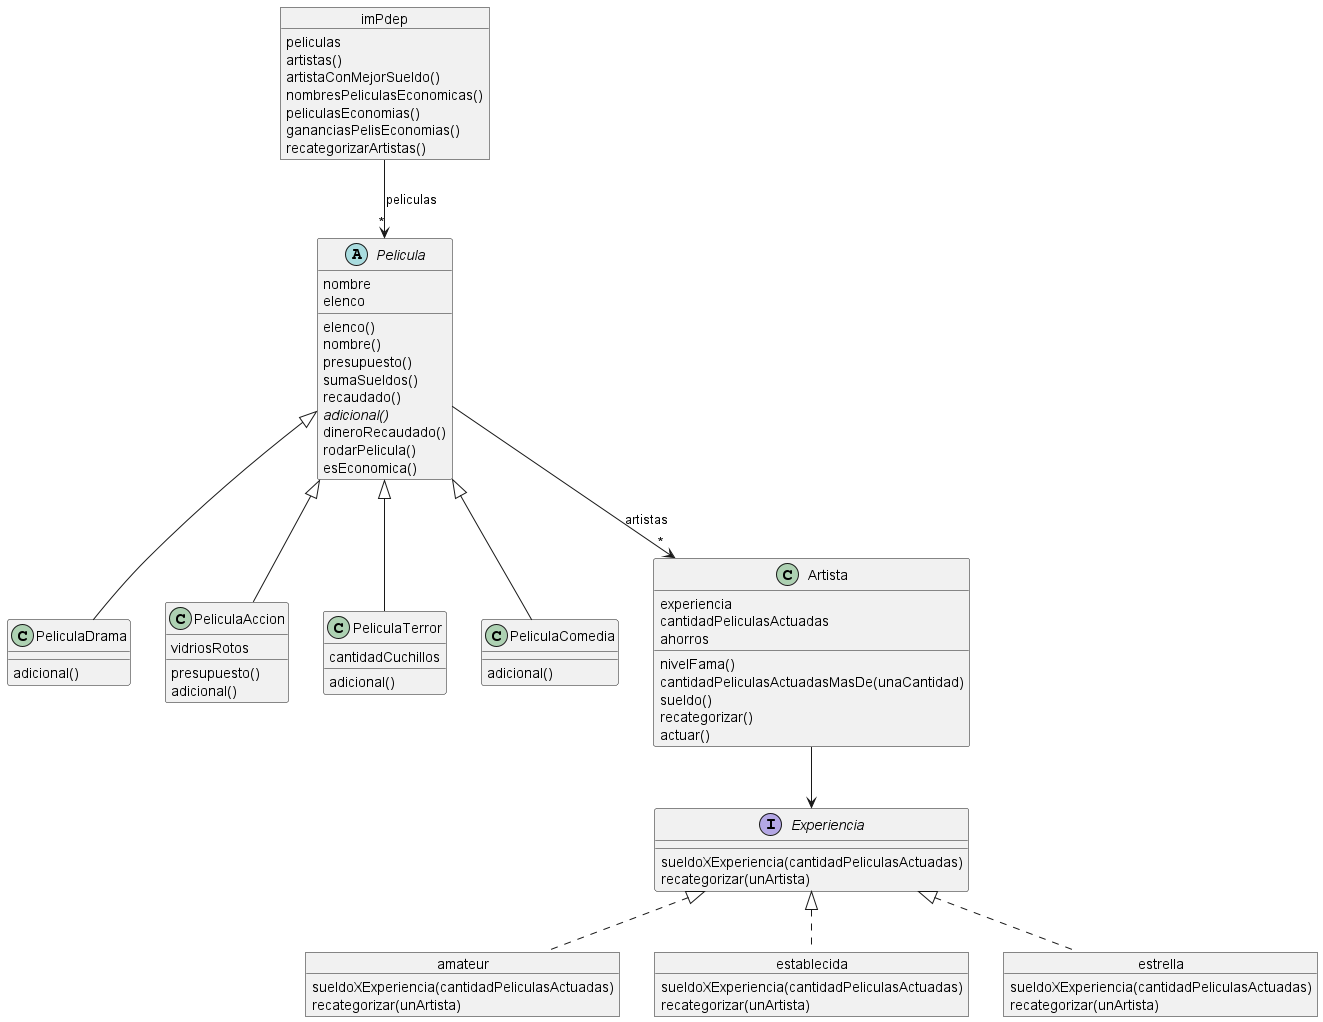

The diagram above was rendered by PlantUML. Its source (embedded in the PNG):
@startuml
abstract class Pelicula{
    nombre
    elenco

    elenco()
    nombre()
    presupuesto()
    sumaSueldos()
    recaudado()
    {abstract}adicional()
    dineroRecaudado()
    rodarPelicula()
    esEconomica()
}

class PeliculaDrama extends Pelicula{
    adicional()
}

class PeliculaAccion extends Pelicula{
    vidriosRotos
    presupuesto()
    adicional()
}

class PeliculaTerror extends Pelicula{
    cantidadCuchillos
    adicional()
}

class PeliculaComedia extends Pelicula{
    adicional()
}

class Artista{
    experiencia
    cantidadPeliculasActuadas
    ahorros

    nivelFama()
    cantidadPeliculasActuadasMasDe(unaCantidad)
    sueldo()
    recategorizar()
    actuar()
}

interface Experiencia{
    sueldoXExperiencia(cantidadPeliculasActuadas)
    recategorizar(unArtista)
}

object amateur{
    sueldoXExperiencia(cantidadPeliculasActuadas)
    recategorizar(unArtista)
}

object establecida{
    sueldoXExperiencia(cantidadPeliculasActuadas)
    recategorizar(unArtista)
}

object estrella{
    sueldoXExperiencia(cantidadPeliculasActuadas)
    recategorizar(unArtista)
}

object imPdep{
    peliculas
    artistas()
    artistaConMejorSueldo()
    nombresPeliculasEconomicas()
    peliculasEconomias()
    gananciasPelisEconomias()
    recategorizarArtistas()
}

amateur .u.|> Experiencia
establecida .u.|> Experiencia
estrella .u.|> Experiencia
Artista --> Experiencia
imPdep --> "*" Pelicula: peliculas
Pelicula --> "*" Artista: artistas
@enduml